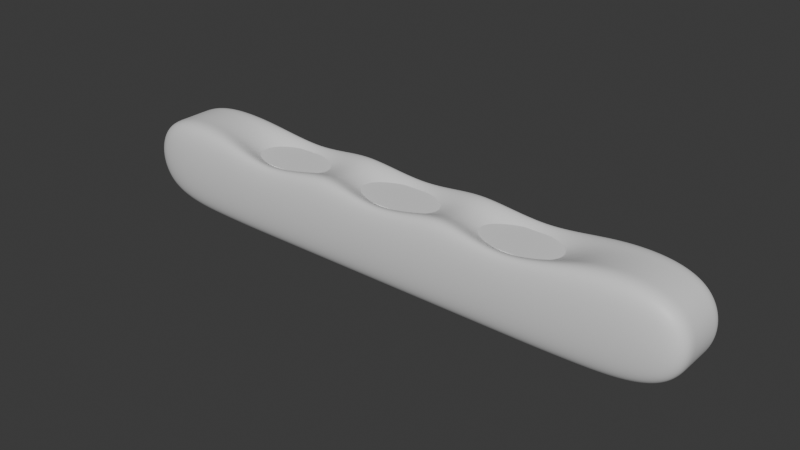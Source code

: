 # Source: bagget.blend  (saved by Blender 4.2.66; exported with 4.5.12 LTS)
import bpy
from mathutils import Matrix  # noqa: F401  (used for matrix-valued properties, if any)

bpy.ops.wm.read_factory_settings(use_empty=True)
scene = bpy.context.scene
scene.name = 'Scene'

# ---- collections
col_collection = bpy.data.collections.new('Collection'); scene.collection.children.link(col_collection)

# ---- materials (node trees are filled in below, after node groups)
mat_material = bpy.data.materials.new('Material')
mat_material.alpha_threshold = 0.0
mat_material.use_transparent_shadow = False
mat_material.roughness = 0.5
mat_material.line_color = (0.0, 0.0, 0.0, 1.0)

# ---- node groups
ng_smooth_by_angle = bpy.data.node_groups.new('Smooth by Angle', 'GeometryNodeTree')
_s = ng_smooth_by_angle.interface.new_socket(name='Mesh', in_out='OUTPUT', socket_type='NodeSocketGeometry')
_s = ng_smooth_by_angle.interface.new_socket(name='Mesh', in_out='INPUT', socket_type='NodeSocketGeometry')
_s = ng_smooth_by_angle.interface.new_socket(name='Angle', in_out='INPUT', socket_type='NodeSocketFloat')
_s.subtype = 'ANGLE'
_s.default_value = 0.5236
_s.min_value = 0.0
_s.max_value = 3.142
_s.description = 'Maximum face angle for smooth edges'
_s = ng_smooth_by_angle.interface.new_socket(name='Ignore Sharpness', in_out='INPUT', socket_type='NodeSocketBool')
_s.force_non_field = True
ng_smooth_by_angle.description = 'Set the sharpness of mesh edges based on the angle between the neighboring faces'
ng_smooth_by_angle.is_modifier = True
_N = ng_smooth_by_angle.nodes; _L = ng_smooth_by_angle.links
n0 = _N.new('GeometryNodeSetShadeSmooth'); n0.name = 'Set Shade Smooth'; n0.location = (120, -80)
n0.domain = 'EDGE'
n1 = _N.new('GeometryNodeSetShadeSmooth'); n1.name = 'Set Shade Smooth.001'; n1.location = (300, -80)
n2 = _N.new('NodeGroupOutput'); n2.name = 'Group Output'; n2.location = (480, -80)
n3 = _N.new('GeometryNodeInputMeshEdgeAngle'); n3.name = 'Edge Angle'; n3.location = (-440, -240)
n4 = _N.new('NodeGroupInput'); n4.name = 'Group Input'; n4.location = (-80, -80)
n5 = _N.new('GeometryNodeInputEdgeSmooth'); n5.name = 'Is Edge Smooth'; n5.location = (-260, -120)
n6 = _N.new('GeometryNodeInputShadeSmooth'); n6.name = 'Is Shade Smooth'; n6.location = (-440, -397)
n7 = _N.new('FunctionNodeCompare'); n7.name = 'Compare'; n7.location = (-260, -260)
n7.operation = 'LESS_EQUAL'
n7.inputs[6].default_value = (0.0, 0.0, 0.0, 0.0)
n7.inputs[7].default_value = (0.0, 0.0, 0.0, 0.0)
n8 = _N.new('FunctionNodeBooleanMath'); n8.name = 'Boolean Math.001'; n8.location = (-80, -260)
n9 = _N.new('NodeGroupInput'); n9.name = 'Group Input.001'; n9.location = (-440, -329)
n10 = _N.new('NodeGroupInput'); n10.name = 'Group Input.002'; n10.location = (-259, -189)
n11 = _N.new('FunctionNodeBooleanMath'); n11.name = 'Boolean Math'; n11.location = (-80, -149)
n11.operation = 'OR'
n12 = _N.new('FunctionNodeBooleanMath'); n12.name = 'Boolean Math.002'; n12.location = (-260, -380)
n12.operation = 'OR'
n13 = _N.new('NodeGroupInput'); n13.name = 'Group Input.003'; n13.location = (-440, -460)
_L.new(n3.outputs[0], n7.inputs[0])
_L.new(n1.outputs[0], n2.inputs[0])
_L.new(n9.outputs[1], n7.inputs[1])
_L.new(n7.outputs[0], n8.inputs[0])
_L.new(n4.outputs[0], n0.inputs[0])
_L.new(n0.outputs[0], n1.inputs[0])
_L.new(n8.outputs[0], n0.inputs[2])
_L.new(n10.outputs[2], n11.inputs[1])
_L.new(n5.outputs[0], n11.inputs[0])
_L.new(n11.outputs[0], n0.inputs[1])
_L.new(n13.outputs[2], n12.inputs[1])
_L.new(n6.outputs[0], n12.inputs[0])
_L.new(n12.outputs[0], n8.inputs[1])
n2.is_active_output = True

# ---- material node trees
mat_material.use_nodes = True; mat_material.node_tree.nodes.clear()
_N = mat_material.node_tree.nodes; _L = mat_material.node_tree.links
n0 = _N.new('ShaderNodeOutputMaterial'); n0.name = 'Material Output'; n0.location = (300, 300)
n1 = _N.new('ShaderNodeBsdfPrincipled'); n1.name = 'Principled BSDF'; n1.location = (10, 300)
n1.inputs[3].default_value = 1.45
_L.new(n1.outputs[0], n0.inputs[0])
n0.is_active_output = True

# ---- world
world_world = bpy.data.worlds.new('World'); scene.world = world_world
world_world.use_nodes = True; world_world.node_tree.nodes.clear()
_N = world_world.node_tree.nodes; _L = world_world.node_tree.links
n0 = _N.new('ShaderNodeOutputWorld'); n0.name = 'World Output'; n0.location = (300, 300)
n1 = _N.new('ShaderNodeBackground'); n1.name = 'Background'; n1.location = (10, 300)
n1.inputs[0].default_value = (0.05088, 0.05088, 0.05088, 1.0)
_L.new(n1.outputs[0], n0.inputs[0])
n0.is_active_output = True
world_world.color = (0.05088, 0.05088, 0.05088)
world_world.use_sun_shadow = False
world_world.sun_shadow_jitter_overblur = 0.0

# ---- meshes
me_cube = bpy.data.meshes.new('Cube')
me_cube.from_pydata([(1.0, 0.5968, 1.0), (1.0, 0.5968, -1.0), (1.0, -0.5968, 1.0), (1.0, -0.5968, -1.0), (-1.0, 0.5968, 1.0), (-1.0, 0.5968, -1.0), (-1.0, -0.5968, 1.0), (-1.0, -0.5968, -1.0), (0.6512, 0.6477, -1.085), (0.2171, 0.6477, -1.085), (-0.2171, 0.6477, -1.085), (-0.6512, 0.6477, -1.085), (0.6512, -0.6477, 1.085), (0.2171, -0.6477, 1.085), (-0.2171, -0.6477, 1.085), (-0.6512, -0.6477, 1.085), (-0.6512, -0.6477, -1.085), (-0.2171, -0.6477, -1.085), (0.2171, -0.6477, -1.085), (0.6512, -0.6477, -1.085), (-0.6512, 0.6477, 1.085), (-0.2171, 0.6477, 1.085), (0.2171, 0.6477, 1.085), (0.6512, 0.6477, 1.085), (-1.0, 0.1989, -1.0), (-1.0, -0.1989, -1.0), (1.0, 0.1989, 1.0), (1.0, -0.1989, 1.0), (-1.0, -0.1989, 1.0), (-1.0, 0.1989, 1.0), (1.0, -0.1989, -1.0), (1.0, 0.1989, -1.0), (-0.6512, 0.2159, -1.085), (-0.6512, -0.2159, -1.085), (-0.2171, 0.2159, -1.085), (-0.2171, -0.2159, -1.085), (0.2171, 0.2159, -1.085), (0.2171, -0.2159, -1.085), (0.6512, 0.2159, -1.085), (0.6512, -0.2159, -1.085), (0.6512, 0.2159, 1.085), (0.6512, -0.2159, 1.085), (0.2171, 0.2159, 1.085), (0.2171, -0.2159, 1.085), (-0.2171, 0.2159, 1.085), (-0.2171, -0.2159, 1.085), (-0.6512, 0.2159, 1.085), (-0.6512, -0.2159, 1.085), (-0.4341, 0.6477, -1.085), (-0.4341, -0.6477, 1.085), (-0.4341, -0.6477, -1.085), (-0.4341, 0.6477, 1.085), (-0.4341, 0.2159, -0.04566), (-0.4341, -0.2159, -0.04566), (-0.4341, 0.2159, -1.085), (-0.4341, -0.2159, -1.085), (0.0, 0.6477, -1.085), (0.0, -0.6477, 1.085), (0.0, -0.6477, -1.085), (0.0, 0.6477, 1.085), (0.0, 0.2159, -0.04566), (0.0, -0.2159, -0.04566), (0.0, 0.2159, -1.085), (0.0, -0.2159, -1.085), (0.4341, 0.6477, -1.085), (0.4341, -0.6477, 1.085), (0.4341, -0.6477, -1.085), (0.4341, 0.6477, 1.085), (0.4341, 0.2159, -0.04566), (0.4341, -0.2159, -0.04566), (0.4341, 0.2159, -1.085), (0.4341, -0.2159, -1.085)], [], [(47, 28, 6, 15), (16, 15, 6, 7), (24, 29, 4, 5), (39, 30, 3, 19), (30, 27, 2, 3), (8, 23, 0, 1), (5, 4, 20, 11), (48, 51, 21, 10), (56, 59, 22, 9), (64, 67, 23, 8), (25, 33, 16, 7), (55, 35, 17, 50), (63, 37, 18, 58), (71, 39, 19, 66), (3, 2, 12, 19), (66, 65, 13, 18), (58, 57, 14, 17), (50, 49, 15, 16), (27, 41, 12, 2), (69, 43, 13, 65), (61, 45, 14, 57), (53, 47, 15, 49), (51, 20, 46, 52), (52, 46, 47, 53), (59, 21, 44, 60), (60, 44, 45, 61), (67, 22, 42, 68), (68, 42, 43, 69), (0, 23, 40, 26), (26, 40, 41, 27), (64, 8, 38, 70), (70, 38, 39, 71), (56, 9, 36, 62), (62, 36, 37, 63), (48, 10, 34, 54), (54, 34, 35, 55), (5, 11, 32, 24), (24, 32, 33, 25), (1, 0, 26, 31), (31, 26, 27, 30), (8, 1, 31, 38), (38, 31, 30, 39), (7, 6, 28, 25), (25, 28, 29, 24), (20, 4, 29, 46), (46, 29, 28, 47), (32, 54, 55, 33), (11, 48, 54, 32), (44, 52, 53, 45), (21, 51, 52, 44), (45, 53, 49, 14), (17, 14, 49, 50), (33, 55, 50, 16), (11, 20, 51, 48), (34, 62, 63, 35), (10, 56, 62, 34), (42, 60, 61, 43), (22, 59, 60, 42), (43, 61, 57, 13), (18, 13, 57, 58), (35, 63, 58, 17), (10, 21, 59, 56), (36, 70, 71, 37), (9, 64, 70, 36), (40, 68, 69, 41), (23, 67, 68, 40), (41, 69, 65, 12), (19, 12, 65, 66), (37, 71, 66, 18), (9, 22, 67, 64)])
_uv = me_cube.uv_layers.new(name='UVMap')
_uv.uv.foreach_set('vector', [0.8314, 0.6702, 0.875, 0.6667, 0.875, 0.75, 0.8314, 0.7607, 0.3643, 0.9564, 0.6357, 0.9564, 0.625, 1.0, 0.375, 1.0, 0.375, 0.1667, 0.625, 0.1667, 0.625, 0.25, 0.375, 0.25, 0.3314, 0.6702, 0.375, 0.6667, 0.375, 0.75, 0.3314, 0.7607, 0.375, 0.6667, 0.625, 0.6667, 0.625, 0.75, 0.375, 0.75, 0.3643, 0.4564, 0.6357, 0.4564, 0.625, 0.5, 0.375, 0.5, 0.375, 0.25, 0.625, 0.25, 0.6357, 0.2936, 0.3643, 0.2936, 0.3643, 0.3207, 0.6357, 0.3207, 0.6357, 0.3479, 0.3643, 0.3479, 0.3643, 0.375, 0.6357, 0.375, 0.6357, 0.4021, 0.3643, 0.4021, 0.3643, 0.4293, 0.6357, 0.4293, 0.6357, 0.4564, 0.3643, 0.4564, 0.125, 0.6667, 0.1686, 0.6702, 0.1686, 0.7607, 0.125, 0.75, 0.1957, 0.6702, 0.2229, 0.6702, 0.2229, 0.7607, 0.1957, 0.7607, 0.25, 0.6702, 0.2771, 0.6702, 0.2771, 0.7607, 0.25, 0.7607, 0.3043, 0.6702, 0.3314, 0.6702, 0.3314, 0.7607, 0.3043, 0.7607, 0.375, 0.75, 0.625, 0.75, 0.6357, 0.7936, 0.3643, 0.7936, 0.3643, 0.8207, 0.6357, 0.8207, 0.6357, 0.8479, 0.3643, 0.8479, 0.3643, 0.875, 0.6357, 0.875, 0.6357, 0.9021, 0.3643, 0.9021, 0.3643, 0.9293, 0.6357, 0.9293, 0.6357, 0.9564, 0.3643, 0.9564, 0.625, 0.6667, 0.6686, 0.6702, 0.6686, 0.7607, 0.625, 0.75, 0.6957, 0.6702, 0.7229, 0.6702, 0.7229, 0.7607, 0.6957, 0.7607, 0.75, 0.6702, 0.7771, 0.6702, 0.7771, 0.7607, 0.75, 0.7607, 0.8043, 0.6702, 0.8314, 0.6702, 0.8314, 0.7607, 0.8043, 0.7607, 0.8043, 0.4893, 0.8314, 0.4893, 0.8314, 0.5798, 0.8043, 0.5798, 0.8043, 0.5798, 0.8314, 0.5798, 0.8314, 0.6702, 0.8043, 0.6702, 0.75, 0.4893, 0.7771, 0.4893, 0.7771, 0.5798, 0.75, 0.5798, 0.75, 0.5798, 0.7771, 0.5798, 0.7771, 0.6702, 0.75, 0.6702, 0.6957, 0.4893, 0.7229, 0.4893, 0.7229, 0.5798, 0.6957, 0.5798, 0.6957, 0.5798, 0.7229, 0.5798, 0.7229, 0.6702, 0.6957, 0.6702, 0.625, 0.5, 0.6686, 0.4893, 0.6686, 0.5798, 0.625, 0.5833, 0.625, 0.5833, 0.6686, 0.5798, 0.6686, 0.6702, 0.625, 0.6667, 0.3043, 0.4893, 0.3314, 0.4893, 0.3314, 0.5798, 0.3043, 0.5798, 0.3043, 0.5798, 0.3314, 0.5798, 0.3314, 0.6702, 0.3043, 0.6702, 0.25, 0.4893, 0.2771, 0.4893, 0.2771, 0.5798, 0.25, 0.5798, 0.25, 0.5798, 0.2771, 0.5798, 0.2771, 0.6702, 0.25, 0.6702, 0.1957, 0.4893, 0.2229, 0.4893, 0.2229, 0.5798, 0.1957, 0.5798, 0.1957, 0.5798, 0.2229, 0.5798, 0.2229, 0.6702, 0.1957, 0.6702, 0.125, 0.5, 0.1686, 0.4893, 0.1686, 0.5798, 0.125, 0.5833, 0.125, 0.5833, 0.1686, 0.5798, 0.1686, 0.6702, 0.125, 0.6667, 0.375, 0.5, 0.625, 0.5, 0.625, 0.5833, 0.375, 0.5833, 0.375, 0.5833, 0.625, 0.5833, 0.625, 0.6667, 0.375, 0.6667, 0.3314, 0.4893, 0.375, 0.5, 0.375, 0.5833, 0.3314, 0.5798, 0.3314, 0.5798, 0.375, 0.5833, 0.375, 0.6667, 0.3314, 0.6702, 0.375, 0.0, 0.625, 0.0, 0.625, 0.08333, 0.375, 0.08333, 0.375, 0.08333, 0.625, 0.08333, 0.625, 0.1667, 0.375, 0.1667, 0.8314, 0.4893, 0.875, 0.5, 0.875, 0.5833, 0.8314, 0.5798, 0.8314, 0.5798, 0.875, 0.5833, 0.875, 0.6667, 0.8314, 0.6702, 0.1686, 0.5798, 0.1957, 0.5798, 0.1957, 0.6702, 0.1686, 0.6702, 0.1686, 0.4893, 0.1957, 0.4893, 0.1957, 0.5798, 0.1686, 0.5798, 0.7771, 0.5798, 0.8043, 0.5798, 0.8043, 0.6702, 0.7771, 0.6702, 0.7771, 0.4893, 0.8043, 0.4893, 0.8043, 0.5798, 0.7771, 0.5798, 0.7771, 0.6702, 0.8043, 0.6702, 0.8043, 0.7607, 0.7771, 0.7607, 0.3643, 0.9021, 0.6357, 0.9021, 0.6357, 0.9293, 0.3643, 0.9293, 0.1686, 0.6702, 0.1957, 0.6702, 0.1957, 0.7607, 0.1686, 0.7607, 0.3643, 0.2936, 0.6357, 0.2936, 0.6357, 0.3207, 0.3643, 0.3207, 0.2229, 0.5798, 0.25, 0.5798, 0.25, 0.6702, 0.2229, 0.6702, 0.2229, 0.4893, 0.25, 0.4893, 0.25, 0.5798, 0.2229, 0.5798, 0.7229, 0.5798, 0.75, 0.5798, 0.75, 0.6702, 0.7229, 0.6702, 0.7229, 0.4893, 0.75, 0.4893, 0.75, 0.5798, 0.7229, 0.5798, 0.7229, 0.6702, 0.75, 0.6702, 0.75, 0.7607, 0.7229, 0.7607, 0.3643, 0.8479, 0.6357, 0.8479, 0.6357, 0.875, 0.3643, 0.875, 0.2229, 0.6702, 0.25, 0.6702, 0.25, 0.7607, 0.2229, 0.7607, 0.3643, 0.3479, 0.6357, 0.3479, 0.6357, 0.375, 0.3643, 0.375, 0.2771, 0.5798, 0.3043, 0.5798, 0.3043, 0.6702, 0.2771, 0.6702, 0.2771, 0.4893, 0.3043, 0.4893, 0.3043, 0.5798, 0.2771, 0.5798, 0.6686, 0.5798, 0.6957, 0.5798, 0.6957, 0.6702, 0.6686, 0.6702, 0.6686, 0.4893, 0.6957, 0.4893, 0.6957, 0.5798, 0.6686, 0.5798, 0.6686, 0.6702, 0.6957, 0.6702, 0.6957, 0.7607, 0.6686, 0.7607, 0.3643, 0.7936, 0.6357, 0.7936, 0.6357, 0.8207, 0.3643, 0.8207, 0.2771, 0.6702, 0.3043, 0.6702, 0.3043, 0.7607, 0.2771, 0.7607, 0.3643, 0.4021, 0.6357, 0.4021, 0.6357, 0.4293, 0.3643, 0.4293])
me_cube.materials.append(mat_material)
me_cube.use_mirror_vertex_groups = False
me_cube.update()
me_cube_001 = bpy.data.meshes.new('Cube.001')
me_cube_001.from_pydata([(-1.0, -1.0, -1.0), (-1.0, -1.0, 1.0), (-1.0, 1.0, -1.0), (-1.0, 1.0, 1.0), (1.0, -1.0, -1.0), (1.0, -1.0, 1.0), (1.0, 1.0, -1.0), (1.0, 1.0, 1.0)], [], [(0, 1, 3, 2), (2, 3, 7, 6), (6, 7, 5, 4), (4, 5, 1, 0), (2, 6, 4, 0), (7, 3, 1, 5)])
me_cube_001.polygons.foreach_set('use_smooth', [True] * 6)
_uv = me_cube_001.uv_layers.new(name='UVMap')
_uv.uv.foreach_set('vector', [0.375, 0.0, 0.625, 0.0, 0.625, 0.25, 0.375, 0.25, 0.375, 0.25, 0.625, 0.25, 0.625, 0.5, 0.375, 0.5, 0.375, 0.5, 0.625, 0.5, 0.625, 0.75, 0.375, 0.75, 0.375, 0.75, 0.625, 0.75, 0.625, 1.0, 0.375, 1.0, 0.125, 0.5, 0.375, 0.5, 0.375, 0.75, 0.125, 0.75, 0.625, 0.5, 0.875, 0.5, 0.875, 0.75, 0.625, 0.75])
me_cube_001.update()

# ---- objects
ob_cube = bpy.data.objects.new('Cube', me_cube)
ob_cube_001 = bpy.data.objects.new('Cube.001', me_cube_001)

# ---- transforms, parenting, visibility, modifiers, constraints
ob_cube.location = (0.0, 0.0, 0.0)
ob_cube.scale = (6.751, 1.485, 1.0)
ob_cube.lock_rotations_4d = False
ob_cube.empty_display_type = 'ARROWS'
ob_cube.lineart.crease_threshold = 0.0
_m = ob_cube.modifiers.new('Subdivision', 'SUBSURF')
_m.levels = 4
_m.render_levels = 5
ob_cube_001.location = (0.0, 0.0, 0.1019)
ob_cube_001.scale = (4.074, 0.5156, 0.5156)
_m = ob_cube_001.modifiers.new('Smooth by Angle', 'NODES')
_m.node_group = ng_smooth_by_angle
_m.use_pin_to_last = True
_m.show_group_selector = False

# ---- collection membership
col_collection.objects.link(ob_cube)
col_collection.objects.link(ob_cube_001)

# ---- scene / render settings (as saved in the file)
scene.frame_start = 1; scene.frame_end = 250; scene.frame_set(1)
scene.render.engine = 'BLENDER_EEVEE_NEXT'
scene.cycles.sampling_pattern = 'TABULATED_SOBOL'
bpy.context.view_layer.update()

# ---- added for rendering (the .blend has no active camera and no usable light): camera, sun
cam_auto = bpy.data.cameras.new('AutoCamera')
cam_auto.lens = 50.0
cam_auto.sensor_width = 36.0
cam_auto.clip_end = 1000.0
ob_auto_camera = bpy.data.objects.new('AutoCamera', cam_auto)
scene.collection.objects.link(ob_auto_camera)
ob_auto_camera.location = (12.7767, -15.3321, 10.2214)
ob_auto_camera.rotation_euler = (1.09748, -7.21219e-08, 0.694738)
scene.camera = ob_auto_camera
light_auto_sun = bpy.data.lights.new('AutoSun', 'SUN')
light_auto_sun.energy = 3.0
light_auto_sun.angle = 0.0523599
ob_auto_sun = bpy.data.objects.new('AutoSun', light_auto_sun)
scene.collection.objects.link(ob_auto_sun)
ob_auto_sun.rotation_euler = (0.872665, 0.174533, 0.523599)
bpy.context.view_layer.update()
